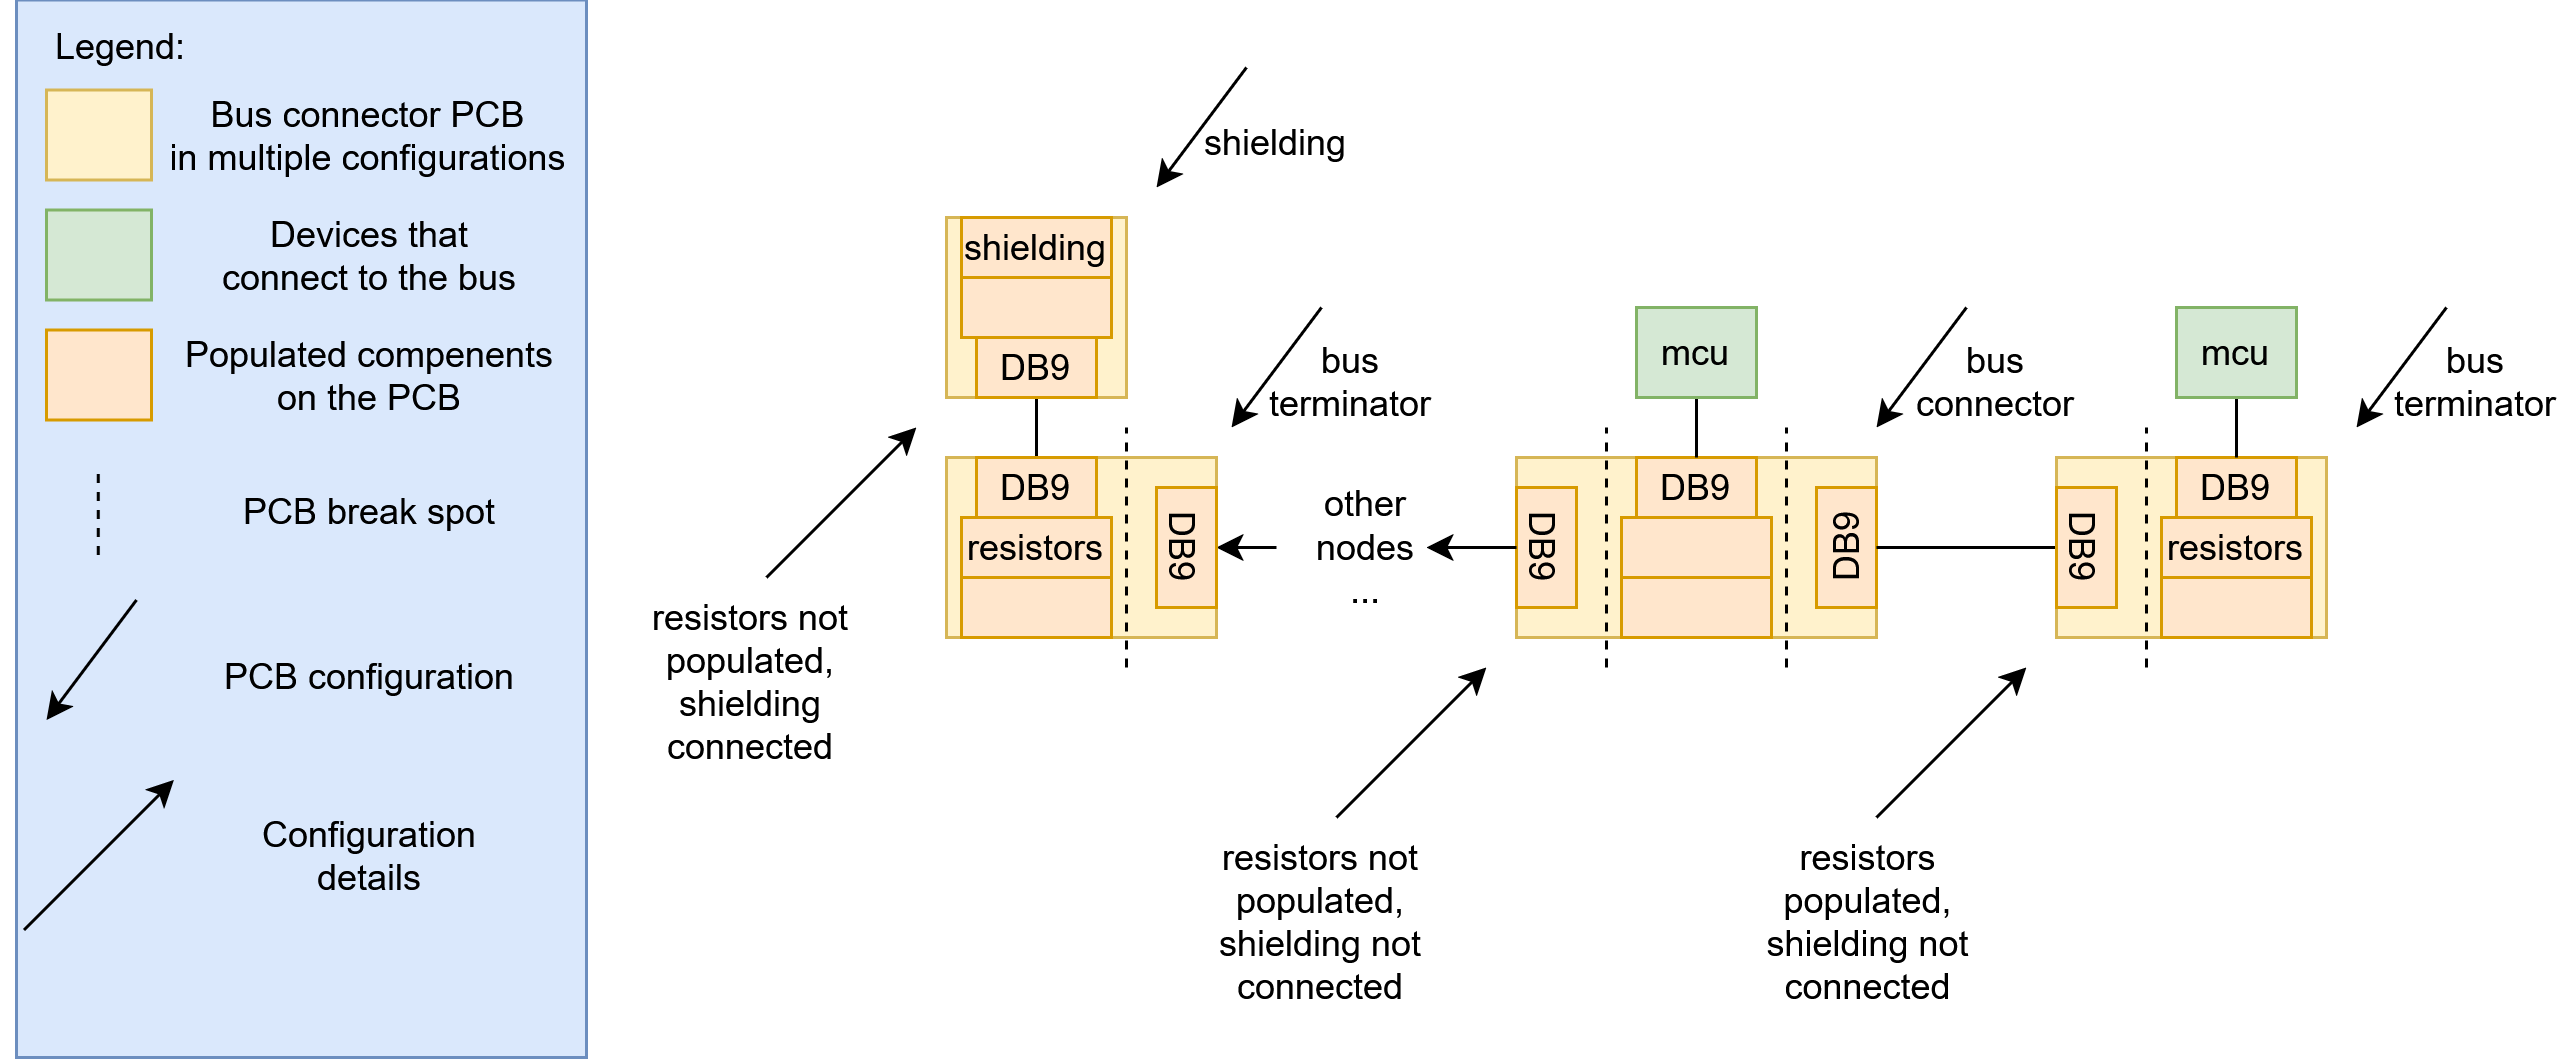

The diagram above was exported from draw.io. Its source (the exported page's mxGraphModel, read from the mxfile embedded in the PNG):
<mxGraphModel dx="2275" dy="766" grid="1" gridSize="10" guides="1" tooltips="1" connect="1" arrows="1" fold="1" page="1" pageScale="1" pageWidth="850" pageHeight="1100" math="0" shadow="0">
  <root>
    <mxCell id="0" />
    <mxCell id="1" parent="0" />
    <mxCell id="0RQS26xUTaCcLpZTWbiY-11" value="" style="rounded=0;whiteSpace=wrap;html=1;fillColor=#dae8fc;strokeColor=#6c8ebf;" vertex="1" parent="1">
      <mxGeometry x="-180" y="327.5" width="190" height="352.5" as="geometry" />
    </mxCell>
    <mxCell id="I2jXbjMbcACly7Ogaakq-1" value="" style="rounded=0;whiteSpace=wrap;html=1;fillColor=#fff2cc;strokeColor=#d6b656;" parent="1" vertex="1">
      <mxGeometry x="320" y="480" width="120" height="60" as="geometry" />
    </mxCell>
    <mxCell id="I2jXbjMbcACly7Ogaakq-2" value="DB9" style="rounded=0;whiteSpace=wrap;html=1;fillColor=#ffe6cc;strokeColor=#d79b00;" parent="1" vertex="1">
      <mxGeometry x="360" y="480" width="40" height="20" as="geometry" />
    </mxCell>
    <mxCell id="I2jXbjMbcACly7Ogaakq-3" value="DB9" style="rounded=0;whiteSpace=wrap;html=1;rotation=90;fillColor=#ffe6cc;strokeColor=#d79b00;" parent="1" vertex="1">
      <mxGeometry x="310" y="500" width="40" height="20" as="geometry" />
    </mxCell>
    <mxCell id="I2jXbjMbcACly7Ogaakq-4" value="DB9" style="rounded=0;whiteSpace=wrap;html=1;rotation=-90;fillColor=#ffe6cc;strokeColor=#d79b00;" parent="1" vertex="1">
      <mxGeometry x="410" y="500" width="40" height="20" as="geometry" />
    </mxCell>
    <mxCell id="I2jXbjMbcACly7Ogaakq-5" value="" style="rounded=0;whiteSpace=wrap;html=1;fillColor=#ffe6cc;strokeColor=#d79b00;" parent="1" vertex="1">
      <mxGeometry x="355" y="500" width="50" height="20" as="geometry" />
    </mxCell>
    <mxCell id="I2jXbjMbcACly7Ogaakq-6" value="" style="endArrow=none;dashed=1;html=1;rounded=0;" parent="1" edge="1">
      <mxGeometry width="50" height="50" relative="1" as="geometry">
        <mxPoint x="350" y="550" as="sourcePoint" />
        <mxPoint x="350" y="470" as="targetPoint" />
      </mxGeometry>
    </mxCell>
    <mxCell id="I2jXbjMbcACly7Ogaakq-7" value="" style="endArrow=none;dashed=1;html=1;rounded=0;" parent="1" edge="1">
      <mxGeometry width="50" height="50" relative="1" as="geometry">
        <mxPoint x="410" y="550" as="sourcePoint" />
        <mxPoint x="410" y="470" as="targetPoint" />
      </mxGeometry>
    </mxCell>
    <mxCell id="I2jXbjMbcACly7Ogaakq-10" value="" style="rounded=0;whiteSpace=wrap;html=1;fillColor=#fff2cc;strokeColor=#d6b656;" parent="1" vertex="1">
      <mxGeometry x="500" y="480" width="90" height="60" as="geometry" />
    </mxCell>
    <mxCell id="I2jXbjMbcACly7Ogaakq-11" value="DB9" style="rounded=0;whiteSpace=wrap;html=1;fillColor=#ffe6cc;strokeColor=#d79b00;" parent="1" vertex="1">
      <mxGeometry x="540" y="480" width="40" height="20" as="geometry" />
    </mxCell>
    <mxCell id="I2jXbjMbcACly7Ogaakq-26" style="edgeStyle=orthogonalEdgeStyle;rounded=0;orthogonalLoop=1;jettySize=auto;html=1;exitX=0.5;exitY=1;exitDx=0;exitDy=0;entryX=0.5;entryY=1;entryDx=0;entryDy=0;endArrow=none;endFill=0;" parent="1" source="I2jXbjMbcACly7Ogaakq-12" target="I2jXbjMbcACly7Ogaakq-4" edge="1">
      <mxGeometry relative="1" as="geometry" />
    </mxCell>
    <mxCell id="I2jXbjMbcACly7Ogaakq-12" value="DB9" style="rounded=0;whiteSpace=wrap;html=1;rotation=90;fillColor=#ffe6cc;strokeColor=#d79b00;" parent="1" vertex="1">
      <mxGeometry x="490" y="500" width="40" height="20" as="geometry" />
    </mxCell>
    <mxCell id="I2jXbjMbcACly7Ogaakq-14" value="resistors" style="rounded=0;whiteSpace=wrap;html=1;fillColor=#ffe6cc;strokeColor=#d79b00;" parent="1" vertex="1">
      <mxGeometry x="535" y="500" width="50" height="20" as="geometry" />
    </mxCell>
    <mxCell id="I2jXbjMbcACly7Ogaakq-15" value="" style="endArrow=classic;html=1;rounded=0;" parent="1" edge="1">
      <mxGeometry width="50" height="50" relative="1" as="geometry">
        <mxPoint x="260" y="600" as="sourcePoint" />
        <mxPoint x="310" y="550" as="targetPoint" />
      </mxGeometry>
    </mxCell>
    <mxCell id="I2jXbjMbcACly7Ogaakq-17" value="&lt;div&gt;resistors not&lt;/div&gt;&lt;div&gt;populated,&lt;/div&gt;&lt;div&gt;shielding not connected&lt;/div&gt;" style="text;html=1;whiteSpace=wrap;strokeColor=none;fillColor=none;align=center;verticalAlign=middle;rounded=0;" parent="1" vertex="1">
      <mxGeometry x="210" y="620" width="90" height="30" as="geometry" />
    </mxCell>
    <mxCell id="I2jXbjMbcACly7Ogaakq-18" value="" style="endArrow=classic;html=1;rounded=0;" parent="1" edge="1">
      <mxGeometry width="50" height="50" relative="1" as="geometry">
        <mxPoint x="440" y="600" as="sourcePoint" />
        <mxPoint x="490" y="550" as="targetPoint" />
      </mxGeometry>
    </mxCell>
    <mxCell id="I2jXbjMbcACly7Ogaakq-19" value="&lt;div&gt;resistors&lt;/div&gt;&lt;div&gt;populated,&lt;/div&gt;&lt;div&gt;shielding not&lt;/div&gt;&lt;div&gt;connected&lt;/div&gt;" style="text;html=1;whiteSpace=wrap;strokeColor=none;fillColor=none;align=center;verticalAlign=middle;rounded=0;" parent="1" vertex="1">
      <mxGeometry x="400" y="620" width="75" height="30" as="geometry" />
    </mxCell>
    <mxCell id="I2jXbjMbcACly7Ogaakq-20" value="" style="endArrow=none;dashed=1;html=1;rounded=0;" parent="1" edge="1">
      <mxGeometry width="50" height="50" relative="1" as="geometry">
        <mxPoint x="530" y="550" as="sourcePoint" />
        <mxPoint x="530" y="470" as="targetPoint" />
      </mxGeometry>
    </mxCell>
    <mxCell id="I2jXbjMbcACly7Ogaakq-21" value="" style="endArrow=classic;html=1;rounded=0;" parent="1" edge="1">
      <mxGeometry width="50" height="50" relative="1" as="geometry">
        <mxPoint x="630" y="430" as="sourcePoint" />
        <mxPoint x="600" y="470" as="targetPoint" />
      </mxGeometry>
    </mxCell>
    <mxCell id="I2jXbjMbcACly7Ogaakq-22" value="bus terminator" style="text;html=1;whiteSpace=wrap;strokeColor=none;fillColor=none;align=center;verticalAlign=middle;rounded=0;" parent="1" vertex="1">
      <mxGeometry x="610" y="440" width="60" height="30" as="geometry" />
    </mxCell>
    <mxCell id="I2jXbjMbcACly7Ogaakq-23" value="" style="endArrow=classic;html=1;rounded=0;" parent="1" edge="1">
      <mxGeometry width="50" height="50" relative="1" as="geometry">
        <mxPoint x="470" y="430" as="sourcePoint" />
        <mxPoint x="440" y="470" as="targetPoint" />
      </mxGeometry>
    </mxCell>
    <mxCell id="I2jXbjMbcACly7Ogaakq-24" value="&lt;div&gt;bus&lt;/div&gt;&lt;div&gt;connector&lt;/div&gt;" style="text;html=1;whiteSpace=wrap;strokeColor=none;fillColor=none;align=center;verticalAlign=middle;rounded=0;" parent="1" vertex="1">
      <mxGeometry x="450" y="440" width="60" height="30" as="geometry" />
    </mxCell>
    <mxCell id="I2jXbjMbcACly7Ogaakq-29" style="edgeStyle=orthogonalEdgeStyle;rounded=0;orthogonalLoop=1;jettySize=auto;html=1;exitX=0.5;exitY=1;exitDx=0;exitDy=0;entryX=0.5;entryY=0;entryDx=0;entryDy=0;endArrow=none;endFill=0;" parent="1" source="I2jXbjMbcACly7Ogaakq-25" target="I2jXbjMbcACly7Ogaakq-2" edge="1">
      <mxGeometry relative="1" as="geometry" />
    </mxCell>
    <mxCell id="I2jXbjMbcACly7Ogaakq-25" value="mcu" style="rounded=0;whiteSpace=wrap;html=1;fillColor=#d5e8d4;strokeColor=#82b366;" parent="1" vertex="1">
      <mxGeometry x="360" y="430" width="40" height="30" as="geometry" />
    </mxCell>
    <mxCell id="I2jXbjMbcACly7Ogaakq-28" style="edgeStyle=orthogonalEdgeStyle;rounded=0;orthogonalLoop=1;jettySize=auto;html=1;exitX=0.5;exitY=1;exitDx=0;exitDy=0;entryX=0.5;entryY=0;entryDx=0;entryDy=0;endArrow=none;endFill=0;" parent="1" source="I2jXbjMbcACly7Ogaakq-27" target="I2jXbjMbcACly7Ogaakq-11" edge="1">
      <mxGeometry relative="1" as="geometry" />
    </mxCell>
    <mxCell id="I2jXbjMbcACly7Ogaakq-27" value="mcu" style="rounded=0;whiteSpace=wrap;html=1;fillColor=#d5e8d4;strokeColor=#82b366;" parent="1" vertex="1">
      <mxGeometry x="540" y="430" width="40" height="30" as="geometry" />
    </mxCell>
    <mxCell id="I2jXbjMbcACly7Ogaakq-30" value="" style="endArrow=none;html=1;rounded=0;entryX=0.5;entryY=1;entryDx=0;entryDy=0;endFill=0;startArrow=classic;startFill=1;" parent="1" target="I2jXbjMbcACly7Ogaakq-3" edge="1">
      <mxGeometry width="50" height="50" relative="1" as="geometry">
        <mxPoint x="290" y="510" as="sourcePoint" />
        <mxPoint x="290" y="510" as="targetPoint" />
      </mxGeometry>
    </mxCell>
    <mxCell id="I2jXbjMbcACly7Ogaakq-37" style="edgeStyle=orthogonalEdgeStyle;rounded=0;orthogonalLoop=1;jettySize=auto;html=1;exitX=0;exitY=0.5;exitDx=0;exitDy=0;entryX=0.5;entryY=0;entryDx=0;entryDy=0;" parent="1" source="I2jXbjMbcACly7Ogaakq-31" target="I2jXbjMbcACly7Ogaakq-34" edge="1">
      <mxGeometry relative="1" as="geometry" />
    </mxCell>
    <mxCell id="I2jXbjMbcACly7Ogaakq-31" value="&lt;div&gt;other&lt;/div&gt;&lt;div&gt;nodes&lt;/div&gt;&lt;div&gt;...&lt;/div&gt;" style="text;html=1;whiteSpace=wrap;strokeColor=none;fillColor=none;align=center;verticalAlign=middle;rounded=0;" parent="1" vertex="1">
      <mxGeometry x="240" y="495" width="60" height="30" as="geometry" />
    </mxCell>
    <mxCell id="I2jXbjMbcACly7Ogaakq-32" value="" style="rounded=0;whiteSpace=wrap;html=1;fillColor=#fff2cc;strokeColor=#d6b656;" parent="1" vertex="1">
      <mxGeometry x="130" y="480" width="90" height="60" as="geometry" />
    </mxCell>
    <mxCell id="I2jXbjMbcACly7Ogaakq-50" style="edgeStyle=orthogonalEdgeStyle;rounded=0;orthogonalLoop=1;jettySize=auto;html=1;exitX=0.5;exitY=0;exitDx=0;exitDy=0;entryX=0.5;entryY=1;entryDx=0;entryDy=0;endArrow=none;endFill=0;" parent="1" source="I2jXbjMbcACly7Ogaakq-33" target="I2jXbjMbcACly7Ogaakq-46" edge="1">
      <mxGeometry relative="1" as="geometry" />
    </mxCell>
    <mxCell id="I2jXbjMbcACly7Ogaakq-33" value="DB9" style="rounded=0;whiteSpace=wrap;html=1;fillColor=#ffe6cc;strokeColor=#d79b00;" parent="1" vertex="1">
      <mxGeometry x="140" y="480" width="40" height="20" as="geometry" />
    </mxCell>
    <mxCell id="I2jXbjMbcACly7Ogaakq-34" value="DB9" style="rounded=0;whiteSpace=wrap;html=1;rotation=90;fillColor=#ffe6cc;strokeColor=#d79b00;" parent="1" vertex="1">
      <mxGeometry x="190" y="500" width="40" height="20" as="geometry" />
    </mxCell>
    <mxCell id="I2jXbjMbcACly7Ogaakq-35" value="resistors" style="rounded=0;whiteSpace=wrap;html=1;fillColor=#ffe6cc;strokeColor=#d79b00;" parent="1" vertex="1">
      <mxGeometry x="135" y="500" width="50" height="20" as="geometry" />
    </mxCell>
    <mxCell id="I2jXbjMbcACly7Ogaakq-36" value="" style="endArrow=none;dashed=1;html=1;rounded=0;" parent="1" edge="1">
      <mxGeometry width="50" height="50" relative="1" as="geometry">
        <mxPoint x="190" y="550" as="sourcePoint" />
        <mxPoint x="190" y="470" as="targetPoint" />
      </mxGeometry>
    </mxCell>
    <mxCell id="I2jXbjMbcACly7Ogaakq-40" value="" style="endArrow=classic;html=1;rounded=0;" parent="1" edge="1">
      <mxGeometry width="50" height="50" relative="1" as="geometry">
        <mxPoint x="255" y="430" as="sourcePoint" />
        <mxPoint x="225" y="470" as="targetPoint" />
      </mxGeometry>
    </mxCell>
    <mxCell id="I2jXbjMbcACly7Ogaakq-41" value="bus terminator" style="text;html=1;whiteSpace=wrap;strokeColor=none;fillColor=none;align=center;verticalAlign=middle;rounded=0;" parent="1" vertex="1">
      <mxGeometry x="235" y="440" width="60" height="30" as="geometry" />
    </mxCell>
    <mxCell id="I2jXbjMbcACly7Ogaakq-42" value="" style="rounded=0;whiteSpace=wrap;html=1;fillColor=#ffe6cc;strokeColor=#d79b00;" parent="1" vertex="1">
      <mxGeometry x="135" y="520" width="50" height="20" as="geometry" />
    </mxCell>
    <mxCell id="I2jXbjMbcACly7Ogaakq-43" value="" style="rounded=0;whiteSpace=wrap;html=1;fillColor=#ffe6cc;strokeColor=#d79b00;" parent="1" vertex="1">
      <mxGeometry x="355" y="520" width="50" height="20" as="geometry" />
    </mxCell>
    <mxCell id="I2jXbjMbcACly7Ogaakq-44" value="" style="rounded=0;whiteSpace=wrap;html=1;fillColor=#ffe6cc;strokeColor=#d79b00;" parent="1" vertex="1">
      <mxGeometry x="535" y="520" width="50" height="20" as="geometry" />
    </mxCell>
    <mxCell id="I2jXbjMbcACly7Ogaakq-45" value="" style="rounded=0;whiteSpace=wrap;html=1;fillColor=#fff2cc;strokeColor=#d6b656;" parent="1" vertex="1">
      <mxGeometry x="130" y="400" width="60" height="60" as="geometry" />
    </mxCell>
    <mxCell id="I2jXbjMbcACly7Ogaakq-46" value="DB9" style="rounded=0;whiteSpace=wrap;html=1;fillColor=#ffe6cc;strokeColor=#d79b00;" parent="1" vertex="1">
      <mxGeometry x="140" y="440" width="40" height="20" as="geometry" />
    </mxCell>
    <mxCell id="I2jXbjMbcACly7Ogaakq-47" value="" style="rounded=0;whiteSpace=wrap;html=1;fillColor=#ffe6cc;strokeColor=#d79b00;" parent="1" vertex="1">
      <mxGeometry x="135" y="420" width="50" height="20" as="geometry" />
    </mxCell>
    <mxCell id="I2jXbjMbcACly7Ogaakq-49" value="shielding" style="rounded=0;whiteSpace=wrap;html=1;fillColor=#ffe6cc;strokeColor=#d79b00;" parent="1" vertex="1">
      <mxGeometry x="135" y="400" width="50" height="20" as="geometry" />
    </mxCell>
    <mxCell id="I2jXbjMbcACly7Ogaakq-51" value="" style="endArrow=classic;html=1;rounded=0;" parent="1" edge="1">
      <mxGeometry width="50" height="50" relative="1" as="geometry">
        <mxPoint x="230" y="350" as="sourcePoint" />
        <mxPoint x="200" y="390" as="targetPoint" />
      </mxGeometry>
    </mxCell>
    <mxCell id="I2jXbjMbcACly7Ogaakq-52" value="shielding" style="text;html=1;whiteSpace=wrap;strokeColor=none;fillColor=none;align=center;verticalAlign=middle;rounded=0;" parent="1" vertex="1">
      <mxGeometry x="210" y="360" width="60" height="30" as="geometry" />
    </mxCell>
    <mxCell id="I2jXbjMbcACly7Ogaakq-53" value="" style="endArrow=classic;html=1;rounded=0;" parent="1" edge="1">
      <mxGeometry width="50" height="50" relative="1" as="geometry">
        <mxPoint x="70" y="520" as="sourcePoint" />
        <mxPoint x="120" y="470" as="targetPoint" />
      </mxGeometry>
    </mxCell>
    <mxCell id="I2jXbjMbcACly7Ogaakq-54" value="&lt;div&gt;resistors not&lt;/div&gt;&lt;div&gt;populated,&lt;/div&gt;&lt;div&gt;shielding connected&lt;/div&gt;" style="text;html=1;whiteSpace=wrap;strokeColor=none;fillColor=none;align=center;verticalAlign=middle;rounded=0;" parent="1" vertex="1">
      <mxGeometry x="20" y="540" width="90" height="30" as="geometry" />
    </mxCell>
    <mxCell id="0RQS26xUTaCcLpZTWbiY-3" value="" style="rounded=0;whiteSpace=wrap;html=1;fillColor=#fff2cc;strokeColor=#d6b656;" vertex="1" parent="1">
      <mxGeometry x="-170" y="357.5" width="35" height="30" as="geometry" />
    </mxCell>
    <mxCell id="0RQS26xUTaCcLpZTWbiY-5" value="" style="endArrow=none;dashed=1;html=1;rounded=0;" edge="1" parent="1">
      <mxGeometry width="50" height="50" relative="1" as="geometry">
        <mxPoint x="-152.74" y="512.5" as="sourcePoint" />
        <mxPoint x="-152.74" y="482.5" as="targetPoint" />
      </mxGeometry>
    </mxCell>
    <mxCell id="0RQS26xUTaCcLpZTWbiY-6" value="" style="rounded=0;whiteSpace=wrap;html=1;fillColor=#d5e8d4;strokeColor=#82b366;" vertex="1" parent="1">
      <mxGeometry x="-170" y="397.5" width="35" height="30" as="geometry" />
    </mxCell>
    <mxCell id="0RQS26xUTaCcLpZTWbiY-7" value="Legend:" style="text;html=1;whiteSpace=wrap;strokeColor=none;fillColor=none;align=center;verticalAlign=middle;rounded=0;" vertex="1" parent="1">
      <mxGeometry x="-175" y="327.5" width="60" height="30" as="geometry" />
    </mxCell>
    <mxCell id="0RQS26xUTaCcLpZTWbiY-8" value="Devices that connect to the bus" style="text;html=1;whiteSpace=wrap;strokeColor=none;fillColor=none;align=center;verticalAlign=middle;rounded=0;" vertex="1" parent="1">
      <mxGeometry x="-117.5" y="397.5" width="110" height="30" as="geometry" />
    </mxCell>
    <mxCell id="0RQS26xUTaCcLpZTWbiY-9" value="&lt;div&gt;Bus connector PCB&lt;/div&gt;&lt;div&gt;in multiple configurations&lt;/div&gt;" style="text;html=1;whiteSpace=wrap;strokeColor=none;fillColor=none;align=center;verticalAlign=middle;rounded=0;" vertex="1" parent="1">
      <mxGeometry x="-135" y="357.5" width="145" height="30" as="geometry" />
    </mxCell>
    <mxCell id="0RQS26xUTaCcLpZTWbiY-10" value="PCB break spot" style="text;html=1;whiteSpace=wrap;strokeColor=none;fillColor=none;align=center;verticalAlign=middle;rounded=0;" vertex="1" parent="1">
      <mxGeometry x="-117.5" y="482.5" width="110" height="30" as="geometry" />
    </mxCell>
    <mxCell id="0RQS26xUTaCcLpZTWbiY-12" value="" style="endArrow=classic;html=1;rounded=0;" edge="1" parent="1">
      <mxGeometry width="50" height="50" relative="1" as="geometry">
        <mxPoint x="-140" y="527.5" as="sourcePoint" />
        <mxPoint x="-170" y="567.5" as="targetPoint" />
      </mxGeometry>
    </mxCell>
    <mxCell id="0RQS26xUTaCcLpZTWbiY-13" value="PCB configuration" style="text;html=1;whiteSpace=wrap;strokeColor=none;fillColor=none;align=center;verticalAlign=middle;rounded=0;" vertex="1" parent="1">
      <mxGeometry x="-117.5" y="537.5" width="110" height="30" as="geometry" />
    </mxCell>
    <mxCell id="0RQS26xUTaCcLpZTWbiY-14" value="" style="endArrow=classic;html=1;rounded=0;" edge="1" parent="1">
      <mxGeometry width="50" height="50" relative="1" as="geometry">
        <mxPoint x="-177.5" y="637.5" as="sourcePoint" />
        <mxPoint x="-127.5" y="587.5" as="targetPoint" />
      </mxGeometry>
    </mxCell>
    <mxCell id="0RQS26xUTaCcLpZTWbiY-16" value="Configuration details" style="text;html=1;whiteSpace=wrap;strokeColor=none;fillColor=none;align=center;verticalAlign=middle;rounded=0;" vertex="1" parent="1">
      <mxGeometry x="-117.5" y="597.5" width="110" height="30" as="geometry" />
    </mxCell>
    <mxCell id="0RQS26xUTaCcLpZTWbiY-18" value="" style="rounded=0;whiteSpace=wrap;html=1;fillColor=#ffe6cc;strokeColor=#d79b00;" vertex="1" parent="1">
      <mxGeometry x="-170" y="437.5" width="35" height="30" as="geometry" />
    </mxCell>
    <mxCell id="0RQS26xUTaCcLpZTWbiY-19" value="Populated compenents on the PCB" style="text;html=1;whiteSpace=wrap;strokeColor=none;fillColor=none;align=center;verticalAlign=middle;rounded=0;" vertex="1" parent="1">
      <mxGeometry x="-127.5" y="437.5" width="130" height="30" as="geometry" />
    </mxCell>
  </root>
</mxGraphModel>